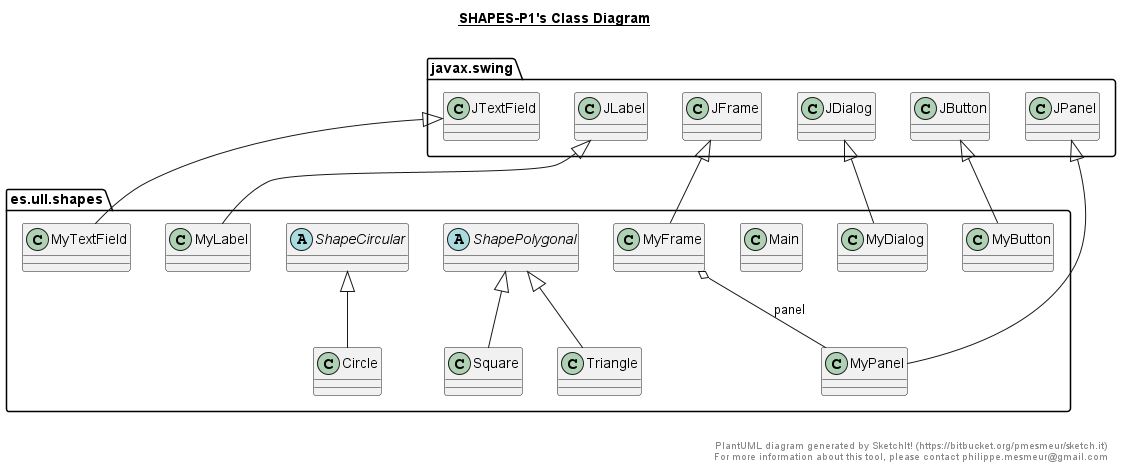

The diagram above was rendered by PlantUML. Its source (embedded in the PNG):
@startuml

title __SHAPES-P1's Class Diagram__\n

  namespace es.ull.shapes {
    class es.ull.shapes.Circle {
    }
  }
  

  namespace es.ull.shapes {
    class es.ull.shapes.Main {
    }
  }
  

  namespace es.ull.shapes {
    class es.ull.shapes.MyButton {
    }
  }
  

  namespace es.ull.shapes {
    class es.ull.shapes.MyDialog {
    }
  }
  

  namespace es.ull.shapes {
    class es.ull.shapes.MyFrame {
    }
  }
  

  namespace es.ull.shapes {
    class es.ull.shapes.MyLabel {
    }
  }
  

  namespace es.ull.shapes {
    class es.ull.shapes.MyPanel {
    }
  }
  

  namespace es.ull.shapes {
    class es.ull.shapes.MyTextField {
    }
  }
  

  namespace es.ull.shapes {
    abstract class es.ull.shapes.ShapeCircular {
    }
  }
  

  namespace es.ull.shapes {
    abstract class es.ull.shapes.ShapePolygonal {
    }
  }
  

  namespace es.ull.shapes {
    class es.ull.shapes.Square {
    }
  }
  

  namespace es.ull.shapes {
    class es.ull.shapes.Triangle {
    }
  }
  

  es.ull.shapes.Circle -up-|> es.ull.shapes.ShapeCircular
  es.ull.shapes.MyButton -up-|> javax.swing.JButton
  es.ull.shapes.MyDialog -up-|> javax.swing.JDialog
  es.ull.shapes.MyFrame -up-|> javax.swing.JFrame
  es.ull.shapes.MyFrame o-- es.ull.shapes.MyPanel : panel
  es.ull.shapes.MyLabel -up-|> javax.swing.JLabel
  es.ull.shapes.MyPanel -up-|> javax.swing.JPanel
  es.ull.shapes.MyTextField -up-|> javax.swing.JTextField
  es.ull.shapes.Square -up-|> es.ull.shapes.ShapePolygonal
  es.ull.shapes.Triangle -up-|> es.ull.shapes.ShapePolygonal


right footer


PlantUML diagram generated by SketchIt! (https://bitbucket.org/pmesmeur/sketch.it)
For more information about this tool, please contact philippe.mesmeur@gmail.com
endfooter

@enduml